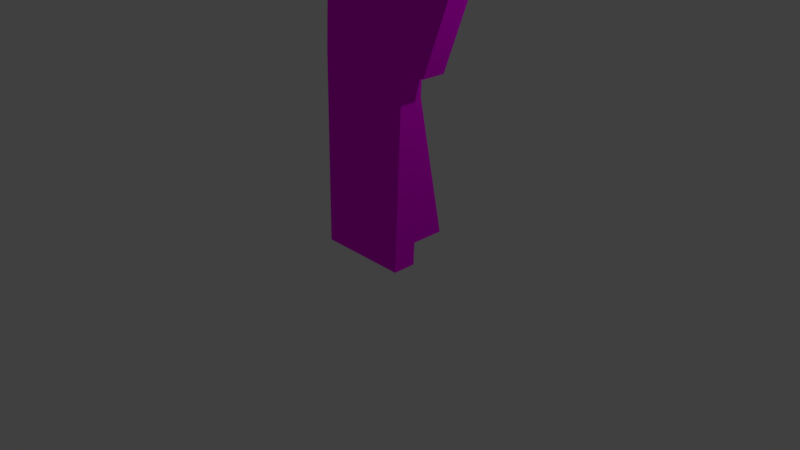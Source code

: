 # Source: cardboardjotham4.blend  (saved by Blender 2.79.0; exported with 4.5.12 LTS)
import bpy
from mathutils import Matrix  # noqa: F401  (used for matrix-valued properties, if any)

bpy.ops.wm.read_factory_settings(use_empty=True)
scene = bpy.context.scene
scene.name = 'Scene'

# ---- collections
col_collection_1 = bpy.data.collections.new('Collection 1'); scene.collection.children.link(col_collection_1)

# ---- images (referenced by path relative to the original .blend; pixels are not part of the script)
import os
ASSET_DIR = os.environ.get("B2B_ASSET_DIR", "")  # directory of the original .blend (textures are referenced by path, not embedded)
HERE = os.path.dirname(os.path.abspath(__file__))  # packed textures are extracted next to this script under _unpacked/

def load_image(name, relpath, width, height, colorspace="sRGB"):
    """Load a texture the original file referenced (path relative to the .blend, or extracted next to this script)."""
    p = next((c for c in (os.path.join(HERE, relpath), os.path.join(ASSET_DIR, relpath)) if relpath and os.path.exists(c)), "")
    if p:
        img = bpy.data.images.load(p, check_existing=True)
        img.name = name
    else:  # same state as the original file: an image datablock whose file is absent (Cycles renders it pink)
        img = bpy.data.images.new(name, width, height)
        img.source = "FILE"
        img.filepath = "//" + (relpath or name)
    img.colorspace_settings.name = colorspace
    return img
img_jpg_jpeg = load_image('ｃａｎｃｅｒｃｉｏｒ.jpg.jpeg', 'ｃａｎｃｅｒｃｉｏｒ.jpg.jpeg', 1024, 1024, 'sRGB')
img_viber_image_jpg = load_image('viber image.jpg', 'roll-a-ball/Assets/Textures/viber image.jpg', 1024, 1024, 'sRGB')
img_cardboardside_jpg = load_image('cardboardside.jpg', 'cardboardcutouttee/cardboardside.jpg', 1024, 1024, 'sRGB')

# ---- materials (node trees are filled in below, after node groups)
mat_jothamcardboard_front = bpy.data.materials.new('jothamcardboard-front')
mat_jothamcardboard_front.alpha_threshold = 0.0
mat_jothamcardboard_front.roughness = 0.5
mat_jothamcardboard_back = bpy.data.materials.new('jothamcardboard-back')
mat_jothamcardboard_back.alpha_threshold = 0.0
mat_jothamcardboard_back.roughness = 0.5
mat_jothamcardboard_side = bpy.data.materials.new('jothamcardboard-side')
mat_jothamcardboard_side.alpha_threshold = 0.0
mat_jothamcardboard_side.roughness = 0.5

# ---- material node trees
mat_jothamcardboard_front.use_nodes = True; mat_jothamcardboard_front.node_tree.nodes.clear()
_N = mat_jothamcardboard_front.node_tree.nodes; _L = mat_jothamcardboard_front.node_tree.links
n0 = _N.new('ShaderNodeOutputMaterial'); n0.name = 'Material Output'; n0.location = (300, 300)
n1 = _N.new('ShaderNodeBsdfDiffuse'); n1.name = 'Diffuse BSDF'; n1.location = (10, 300)
n2 = _N.new('ShaderNodeTexImage'); n2.name = 'Image Texture'; n2.location = (-180, 300)
n2.width = 140
n2.image = img_jpg_jpeg
_L.new(n1.outputs[0], n0.inputs[0])
_L.new(n2.outputs[0], n1.inputs[0])
n0.is_active_output = True
mat_jothamcardboard_back.use_nodes = True; mat_jothamcardboard_back.node_tree.nodes.clear()
_N = mat_jothamcardboard_back.node_tree.nodes; _L = mat_jothamcardboard_back.node_tree.links
n0 = _N.new('ShaderNodeOutputMaterial'); n0.name = 'Material Output'; n0.location = (300, 300)
n1 = _N.new('ShaderNodeBsdfDiffuse'); n1.name = 'Diffuse BSDF'; n1.location = (10, 300)
n2 = _N.new('ShaderNodeTexImage'); n2.name = 'Image Texture'; n2.location = (-180, 300)
n2.width = 140
n2.image = img_viber_image_jpg
_L.new(n1.outputs[0], n0.inputs[0])
_L.new(n2.outputs[0], n1.inputs[0])
n0.is_active_output = True
mat_jothamcardboard_side.use_nodes = True; mat_jothamcardboard_side.node_tree.nodes.clear()
_N = mat_jothamcardboard_side.node_tree.nodes; _L = mat_jothamcardboard_side.node_tree.links
n0 = _N.new('ShaderNodeOutputMaterial'); n0.name = 'Material Output'; n0.location = (300, 300)
n1 = _N.new('ShaderNodeBsdfDiffuse'); n1.name = 'Diffuse BSDF'; n1.location = (10, 300)
n2 = _N.new('ShaderNodeTexImage'); n2.name = 'Image Texture'; n2.location = (-180, 300)
n2.width = 140
n2.image = img_cardboardside_jpg
_L.new(n1.outputs[0], n0.inputs[0])
_L.new(n2.outputs[0], n1.inputs[0])
n0.is_active_output = True

# ---- world
world_world = bpy.data.worlds.new('World'); scene.world = world_world
world_world.color = (0.05088, 0.05088, 0.05088)
world_world.use_sun_shadow = False
world_world.sun_shadow_jitter_overblur = 0.0
world_world.cycles.sampling_method = 'MANUAL'

# ---- cameras
cam_camera = bpy.data.cameras.new('Camera')
cam_camera.clip_end = 100.0
cam_camera.lens = 35.0
cam_camera.sensor_width = 32.0
cam_camera.sensor_height = 18.0
cam_camera.ortho_scale = 7.314
cam_camera.dof.focus_distance = 0.0

# ---- lights
light_lamp = bpy.data.lights.new('Lamp', 'POINT')
light_lamp.transmission_factor = 0.0
light_lamp.cutoff_distance = 30.0
light_lamp.energy = 100.0
light_lamp.shadow_buffer_clip_start = 1.001
light_lamp.shadow_soft_size = 0.1
light_lamp.shadow_maximum_resolution = 0.006
light_lamp.use_absolute_resolution = True

# ---- meshes
me_cube = bpy.data.meshes.new('Cube')
me_cube.from_pydata([(1.418, -0.1268, 2.458), (1.418, 0.1877, 2.458), (-0.6085, -0.1268, -1.0), (-0.6085, 0.1877, -1.0), (1.512, 0.1877, 4.104), (1.512, -0.1268, 4.104), (-0.3976, -0.1268, 3.831), (-0.3976, 0.1877, 3.831), (0.6245, 0.1877, -1.0), (0.008013, 0.1877, -1.0), (0.6245, -0.1268, -1.0), (0.008013, -0.1268, -1.0), (0.8654, 0.1877, 4.487), (-0.05222, 0.1877, 4.283), (0.8654, -0.1268, 4.487), (-0.05223, -0.1268, 4.283), (0.8654, 0.1877, 5.24), (-0.05222, 0.1877, 5.24), (0.8654, -0.1268, 5.24), (-0.05223, -0.1268, 5.24), (1.071, 0.1877, 1.549), (1.071, -0.1268, 1.549), (-0.5482, -0.1268, 1.549), (-0.5482, 0.1877, 1.549), (0.7407, 0.1877, 1.549), (-0.02105, 0.1877, 1.549), (0.7407, -0.1268, 1.549), (-0.02105, -0.1268, 1.549), (-0.4982, -0.1268, 2.308), (-0.4982, 0.1877, 2.308), (0.7822, 0.2249, 2.458), (-0.03142, 0.2249, 2.458), (0.7822, -0.1268, 2.458), (-0.03142, -0.1268, 2.458), (0.419, 0.1877, -1.0), (0.2135, 0.1877, -1.0), (0.419, -0.1268, -1.0), (0.2135, -0.1268, -1.0), (0.5595, 0.2249, 4.283), (0.2537, 0.2249, 4.283), (0.5595, -0.1268, 4.283), (0.2537, -0.1268, 4.283), (0.5595, 0.1877, 5.546), (0.2537, 0.1877, 5.546), (0.5595, -0.1268, 5.546), (0.2537, -0.1268, 5.546), (0.4868, -0.1268, 1.549), (0.2329, -0.1268, 1.549), (0.4868, 0.2249, 1.549), (0.2329, 0.1877, 1.549), (0.511, 0.2249, 2.458), (0.2398, 0.2249, 2.458), (0.511, -0.1268, 2.458), (0.2398, -0.1268, 2.458), (0.2135, 1.077, -1.0), (0.008013, 1.077, -1.0), (-0.02105, 0.5625, 1.549), (0.2329, 0.5625, 1.549)], [], [(9, 11, 2, 3), (13, 7, 6, 15), (1, 4, 5, 0), (33, 15, 6, 28), (28, 6, 7, 29), (25, 9, 3, 23), (4, 1, 30, 12), (9, 25, 56, 55), (0, 5, 14, 32), (53, 41, 15, 33), (4, 12, 14, 5), (13, 15, 19, 17), (13, 31, 29, 7), (35, 37, 11, 9), (43, 17, 19, 45), (40, 14, 18, 44), (39, 13, 17, 43), (14, 12, 16, 18), (37, 47, 27, 11), (26, 24, 20, 21), (51, 49, 25, 31), (1, 20, 24, 30), (31, 25, 23, 29), (2, 22, 23, 3), (11, 27, 22, 2), (26, 10, 8, 24), (39, 51, 31, 13), (47, 53, 33, 27), (21, 0, 32, 26), (22, 28, 29, 23), (27, 33, 28, 22), (20, 1, 0, 21), (26, 32, 52, 46), (46, 52, 53, 47), (12, 30, 50, 38), (38, 50, 51, 39), (30, 24, 48, 50), (50, 48, 49, 51), (10, 26, 46, 36), (36, 46, 47, 37), (12, 38, 42, 16), (38, 39, 43, 42), (15, 41, 45, 19), (41, 40, 44, 45), (16, 42, 44, 18), (42, 43, 45, 44), (8, 10, 36, 34), (34, 36, 37, 35), (32, 14, 40, 52), (52, 40, 41, 53), (24, 8, 34, 48), (48, 34, 35, 49), (57, 54, 55, 56), (49, 35, 54, 57), (35, 9, 55, 54), (25, 49, 57, 56)])
me_cube.polygons.foreach_set('material_index', [2, 2, 2, 0, 2, 1, 1, 1, 0, 0, 2, 2, 1, 2, 2, 0, 1, 2, 0, 2, 1, 1, 1, 2, 0, 2, 1, 0, 0, 2, 0, 2, 0, 0, 1, 1, 1, 1, 0, 0, 1, 1, 0, 0, 2, 2, 2, 2, 0, 0, 1, 1, 2, 1, 2, 2])
_uv = me_cube.uv_layers.new(name='UVMap')
_uv.uv.foreach_set('vector', [0.3144, 0.5467, 0.3612, 0.5468, 0.361, 0.6859, 0.3142, 0.6858, 0.7089, 0.7879, 0.6605, 0.7878, 0.6607, 0.6863, 0.709, 0.6864, 0.3292, 0.4077, 0.1579, 0.4074, 0.1581, 0.3059, 0.3294, 0.3062, 0.8802, 0.4443, 0.885, 0.6513, 0.8689, 0.598, 0.8642, 0.4449, 0.5018, 0.6861, 0.6607, 0.6863, 0.6605, 0.7878, 0.5017, 0.7876, 0.3739, 0.3654, 0.3205, 0.005744, 0.4876, 0.0, 0.5168, 0.3605, 0.004068, 0.7406, 0.0, 0.5072, 0.1724, 0.5013, 0.1862, 0.7886, 0.5168, 0.3608, 0.5168, 1.687e-08, 0.6187, 0.0, 0.7584, 0.3608, 0.9575, 0.4432, 0.9574, 0.6352, 0.9306, 0.6634, 0.9232, 0.4421, 0.894, 0.4418, 0.8982, 0.6503, 0.885, 0.6513, 0.8802, 0.4443, 0.3613, 0.483, 0.4346, 0.4831, 0.4344, 0.5845, 0.3612, 0.5844, 0.7089, 0.7879, 0.709, 0.6864, 0.8085, 0.6866, 0.8084, 0.788, 0.4313, 0.7512, 0.393, 0.4937, 0.5168, 0.4681, 0.5168, 0.6842, 0.3145, 0.5004, 0.3613, 0.5004, 0.3612, 0.5468, 0.3144, 0.5467, 0.8414, 0.7881, 0.8084, 0.788, 0.8085, 0.6866, 0.8416, 0.6866, 0.9175, 0.6504, 0.9306, 0.6634, 0.9279, 0.7346, 0.9126, 0.7588, 0.3484, 0.7541, 0.4313, 0.7512, 0.4484, 0.8863, 0.371, 0.9324, 0.361, 0.6859, 0.3612, 0.5844, 0.439, 0.5845, 0.4388, 0.686, 0.8898, 0.1633, 0.8906, 0.3779, 0.8753, 0.3766, 0.8756, 0.1632, 0.4275, 0.3334, 0.4743, 0.3335, 0.4741, 0.4079, 0.4273, 0.4078, 0.3195, 0.4962, 0.3051, 0.3678, 0.3739, 0.3654, 0.393, 0.4937, 0.0, 0.5072, 0.07803, 0.3756, 0.1674, 0.3725, 0.1724, 0.5013, 0.393, 0.4937, 0.3739, 0.3654, 0.5168, 0.3605, 0.5168, 0.4681, 0.2077, 0.6838, 0.4228, 0.686, 0.4226, 0.7875, 0.2075, 0.7871, 0.8756, 0.1632, 0.8753, 0.3766, 0.8632, 0.3717, 0.8581, 0.1642, 0.423, 0.3063, 0.1581, 0.3059, 0.1582, 0.2045, 0.4231, 0.2049, 0.3484, 0.7541, 0.3195, 0.4962, 0.393, 0.4937, 0.4313, 0.7512, 0.8906, 0.3779, 0.894, 0.4418, 0.8802, 0.4443, 0.8753, 0.3766, 0.9324, 0.3813, 0.9575, 0.4432, 0.9232, 0.4421, 0.9145, 0.3785, 0.4228, 0.686, 0.5018, 0.6861, 0.5017, 0.7876, 0.4226, 0.7875, 0.8753, 0.3766, 0.8802, 0.4443, 0.8642, 0.4449, 0.8632, 0.3717, 0.4273, 0.4078, 0.3292, 0.4077, 0.3294, 0.3062, 0.4275, 0.3063, 0.9145, 0.3785, 0.9232, 0.4421, 0.9116, 0.4433, 0.9003, 0.3752, 0.9003, 0.3752, 0.9116, 0.4433, 0.894, 0.4418, 0.8906, 0.3779, 0.1862, 0.7886, 0.1724, 0.5013, 0.246, 0.4988, 0.2654, 0.7569, 0.2654, 0.7569, 0.246, 0.4988, 0.3195, 0.4962, 0.3484, 0.7541, 0.1724, 0.5013, 0.1674, 0.3725, 0.2363, 0.3702, 0.246, 0.4988, 0.246, 0.4988, 0.2363, 0.3702, 0.3051, 0.3678, 0.3195, 0.4962, 0.9127, 0.1681, 0.9145, 0.3785, 0.9003, 0.3752, 0.8974, 0.1644, 0.8974, 0.1644, 0.9003, 0.3752, 0.8906, 0.3779, 0.8898, 0.1633, 0.1862, 0.7886, 0.2654, 0.7569, 0.2881, 0.9353, 0.1997, 0.8949, 0.2654, 0.7569, 0.3484, 0.7541, 0.371, 0.9324, 0.2881, 0.9353, 0.885, 0.6513, 0.8982, 0.6503, 0.9009, 0.7574, 0.8864, 0.7318, 0.8982, 0.6503, 0.9175, 0.6504, 0.9126, 0.7588, 0.9009, 0.7574, 0.4912, 0.3064, 0.4543, 0.3064, 0.4545, 0.2049, 0.4914, 0.205, 0.4543, 0.3064, 0.423, 0.3063, 0.4231, 0.2049, 0.4545, 0.2049, 0.3147, 0.4076, 0.3615, 0.4077, 0.3614, 0.4541, 0.3146, 0.454, 0.3146, 0.454, 0.3614, 0.4541, 0.3613, 0.5004, 0.3145, 0.5004, 0.9232, 0.4421, 0.9306, 0.6634, 0.9175, 0.6504, 0.9116, 0.4433, 0.9116, 0.4433, 0.9175, 0.6504, 0.8982, 0.6503, 0.894, 0.4418, 0.1674, 0.3725, 0.1533, 0.01149, 0.2091, 0.009574, 0.2363, 0.3702, 0.2363, 0.3702, 0.2091, 0.009574, 0.2648, 0.007659, 0.3051, 0.3678, 0.1583, 0.1472, 0.4387, 0.152, 0.4386, 0.1983, 0.1582, 0.2045, 1.0, 1.687e-08, 1.0, 0.3608, 0.7584, 0.3608, 0.8982, 0.0, 0.3145, 0.5004, 0.3144, 0.5467, 0.1577, 0.5465, 0.1577, 0.5001, 0.4275, 0.4266, 0.4274, 0.483, 0.3613, 0.483, 0.3614, 0.4265])
me_cube.materials.append(mat_jothamcardboard_front)
me_cube.materials.append(mat_jothamcardboard_back)
me_cube.materials.append(mat_jothamcardboard_side)
me_cube.use_remesh_preserve_volume = False
me_cube.use_remesh_preserve_attributes = False
me_cube.use_mirror_vertex_groups = False
me_cube.update()

# ---- objects
ob_cube = bpy.data.objects.new('Cube', me_cube)
ob_lamp = bpy.data.objects.new('Lamp', light_lamp)
ob_camera = bpy.data.objects.new('Camera', cam_camera)

# ---- transforms, parenting, visibility, modifiers, constraints
ob_cube.location = (0.0, 0.0, 1.024)
ob_cube.lock_rotations_4d = False
ob_cube.empty_display_type = 'ARROWS'
ob_cube.lineart.crease_threshold = 0.0
ob_lamp.location = (4.076, 1.005, 5.904)
ob_lamp.rotation_euler = (0.6503, 0.05522, 1.866)
ob_lamp.lock_rotations_4d = False
ob_lamp.empty_display_type = 'ARROWS'
ob_lamp.color = (0.0, 0.0, 0.0, 0.0)
ob_lamp.lineart.crease_threshold = 0.0
ob_camera.location = (7.481, -6.508, 5.344)
ob_camera.rotation_euler = (1.109, 0.0, 0.8149)
ob_camera.lock_rotations_4d = False
ob_camera.empty_display_type = 'ARROWS'
ob_camera.color = (0.0, 0.0, 0.0, 0.0)
ob_camera.display_type = 'WIRE'
ob_camera.lineart.crease_threshold = 0.0

# ---- collection membership
col_collection_1.objects.link(ob_cube)
col_collection_1.objects.link(ob_lamp)
col_collection_1.objects.link(ob_camera)

# ---- scene / render settings (as saved in the file)
scene.camera = ob_camera
scene.frame_start = 1; scene.frame_end = 250; scene.frame_set(0)
scene.render.engine = 'CYCLES'
scene.render.resolution_percentage = 50
scene.render.dither_intensity = 0.0
scene.cycles.use_denoising = False
scene.cycles.samples = 128
scene.cycles.sampling_pattern = 'TABULATED_SOBOL'
scene.cycles.use_adaptive_sampling = False
scene.cycles.use_light_tree = False
scene.cycles.blur_glossy = 0.0
scene.cycles.sample_clamp_indirect = 0.0
scene.view_settings.view_transform = 'Standard'
bpy.context.view_layer.update()

